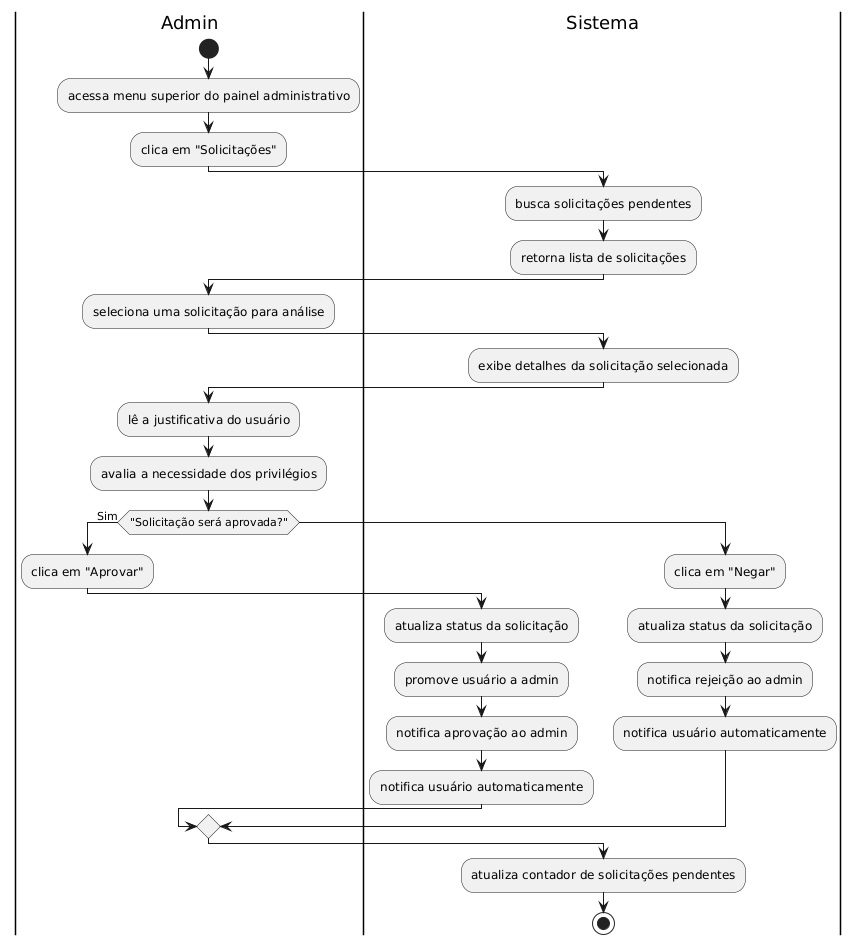

The diagram above was rendered by PlantUML. Its source (embedded in the PNG):
@startuml
|Admin|
start

:acessa menu superior do painel administrativo;
:clica em "Solicitações";

|Sistema|
:busca solicitações pendentes;
:retorna lista de solicitações;

|Admin|
:seleciona uma solicitação para análise;

|Sistema|
:exibe detalhes da solicitação selecionada;

|Admin|
:lê a justificativa do usuário;
:avalia a necessidade dos privilégios;

if ("Solicitação será aprovada?") then (Sim)
  :clica em "Aprovar";

  |Sistema|
  :atualiza status da solicitação;
  :promove usuário a admin;
  :notifica aprovação ao admin;
  :notifica usuário automaticamente;
else
  :clica em "Negar";

  |Sistema|
  :atualiza status da solicitação;
  :notifica rejeição ao admin;
  :notifica usuário automaticamente;
endif

:atualiza contador de solicitações pendentes;

stop
@enduml